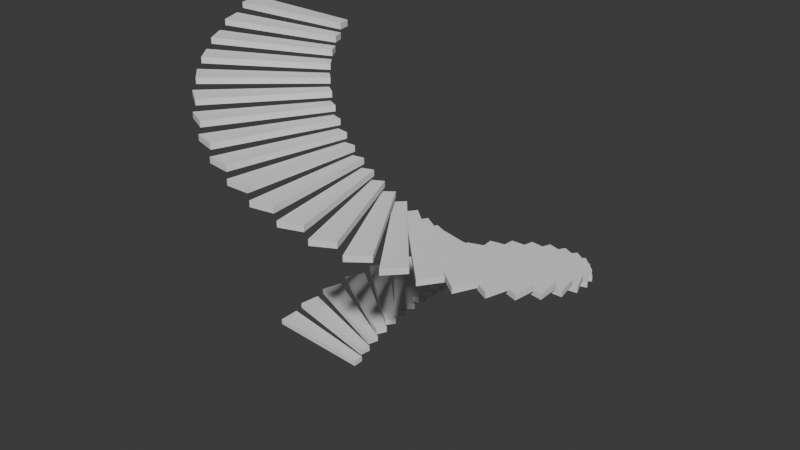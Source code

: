 # Source: spiral-stairs.blend  (saved by Blender 4.0.36; exported with 4.5.12 LTS)
import bpy
from mathutils import Matrix  # noqa: F401  (used for matrix-valued properties, if any)

bpy.ops.wm.read_factory_settings(use_empty=True)
scene = bpy.context.scene
scene.name = 'Scene'

# ---- collections
col_collection = bpy.data.collections.new('Collection'); scene.collection.children.link(col_collection)

# ---- world
world_world = bpy.data.worlds.new('World'); scene.world = world_world
world_world.use_nodes = True; world_world.node_tree.nodes.clear()
_N = world_world.node_tree.nodes; _L = world_world.node_tree.links
n0 = _N.new('ShaderNodeOutputWorld'); n0.name = 'World Output'; n0.location = (300, 300)
n1 = _N.new('ShaderNodeBackground'); n1.name = 'Background'; n1.location = (10, 300)
n1.inputs[0].default_value = (0.05088, 0.05088, 0.05088, 1.0)
_L.new(n1.outputs[0], n0.inputs[0])
n0.is_active_output = True
world_world.color = (0.05088, 0.05088, 0.05088)
world_world.use_sun_shadow = False
world_world.sun_shadow_jitter_overblur = 0.0

# ---- meshes
me_circle = bpy.data.meshes.new('Circle')
me_circle.from_pydata([(-3.102, 0.0, 0.0), (-3.024, -0.3902, 0.0), (-3.102, 0.0, 0.1), (-3.024, -0.3902, 0.1), (-1.066, 0.0, 0.1), (-1.066, 0.0, 0.0), (-1.027, -0.1951, 0.1), (-1.027, -0.1951, 0.0)], [], [(3, 6, 4, 2), (6, 3, 1, 7), (0, 1, 3, 2), (0, 2, 4, 5), (4, 6, 7, 5)])
_uv = me_circle.uv_layers.new(name='UVMap')
_uv.uv.foreach_set('vector', [0.0, 0.0, 0.0, 0.0, 0.0, 0.0, 0.0, 0.0, 0.0, 0.0, 0.0, 0.0, 0.0, 0.0, 0.0, 0.0, 0.0, 0.0, 0.0, 0.0, 0.0, 0.0, 0.0, 0.0, 0.0, 0.0, 0.0, 0.0, 0.0, 0.0, 0.0, 0.0, 0.0, 0.0, 0.0, 0.0, 0.0, 0.0, 0.0, 0.0])
me_circle.update()
me_circle_002 = bpy.data.meshes.new('Circle.002')
me_circle_002.from_pydata([(-3.064, 0.4853, 0.16), (-3.048, 0.08768, 0.16), (-3.064, 0.4853, 0.26), (-1.053, 0.1667, 0.16), (-1.053, 0.1667, 0.26), (-1.045, -0.03208, 0.16), (-1.045, -0.03208, 0.26), (-3.048, 0.08768, 0.26)], [], [(0, 1, 7, 2), (0, 2, 4, 3), (4, 6, 5, 3), (6, 7, 1, 5), (7, 6, 4, 2)])
_uv = me_circle_002.uv_layers.new(name='UVMap')
_uv.uv.foreach_set('vector', [0.0, 0.0, 0.0, 0.0, 0.0, 0.0, 0.0, 0.0, 0.0, 0.0, 0.0, 0.0, 0.0, 0.0, 0.0, 0.0, 0.0, 0.0, 0.0, 0.0, 0.0, 0.0, 0.0, 0.0, 0.0, 0.0, 0.0, 0.0, 0.0, 0.0, 0.0, 0.0, 0.0, 0.0, 0.0, 0.0, 0.0, 0.0, 0.0, 0.0])
me_circle_002.update()
me_circle_003 = bpy.data.meshes.new('Circle.003')
me_circle_003.from_pydata([(-2.95, 0.9587, 0.32), (-2.997, 0.5634, 0.32), (-2.95, 0.9587, 0.42), (-1.014, 0.3294, 0.32), (-1.014, 0.3294, 0.42), (-1.037, 0.1317, 0.32), (-1.037, 0.1317, 0.42), (-2.997, 0.5634, 0.42)], [], [(0, 1, 7, 2), (0, 2, 4, 3), (4, 6, 5, 3), (6, 7, 1, 5), (7, 6, 4, 2)])
_uv = me_circle_003.uv_layers.new(name='UVMap')
_uv.uv.foreach_set('vector', [0.0, 0.0, 0.0, 0.0, 0.0, 0.0, 0.0, 0.0, 0.0, 0.0, 0.0, 0.0, 0.0, 0.0, 0.0, 0.0, 0.0, 0.0, 0.0, 0.0, 0.0, 0.0, 0.0, 0.0, 0.0, 0.0, 0.0, 0.0, 0.0, 0.0, 0.0, 0.0, 0.0, 0.0, 0.0, 0.0, 0.0, 0.0, 0.0, 0.0])
me_circle_003.update()
me_circle_004 = bpy.data.meshes.new('Circle.004')
me_circle_004.from_pydata([(-2.764, 1.408, 0.48), (-2.872, 1.025, 0.48), (-2.764, 1.408, 0.58), (-0.9496, 0.4839, 0.48), (-0.9496, 0.4839, 0.58), (-1.003, 0.2923, 0.48), (-1.003, 0.2923, 0.58), (-2.872, 1.025, 0.58)], [], [(0, 1, 7, 2), (0, 2, 4, 3), (4, 6, 5, 3), (6, 7, 1, 5), (7, 6, 4, 2)])
_uv = me_circle_004.uv_layers.new(name='UVMap')
_uv.uv.foreach_set('vector', [0.0, 0.0, 0.0, 0.0, 0.0, 0.0, 0.0, 0.0, 0.0, 0.0, 0.0, 0.0, 0.0, 0.0, 0.0, 0.0, 0.0, 0.0, 0.0, 0.0, 0.0, 0.0, 0.0, 0.0, 0.0, 0.0, 0.0, 0.0, 0.0, 0.0, 0.0, 0.0, 0.0, 0.0, 0.0, 0.0, 0.0, 0.0, 0.0, 0.0])
me_circle_004.update()
me_circle_005 = bpy.data.meshes.new('Circle.005')
me_circle_005.from_pydata([(-2.51, 1.823, 0.64), (-2.676, 1.462, 0.64), (-2.51, 1.823, 0.74), (-0.8623, 0.6265, 0.64), (-0.8623, 0.6265, 0.74), (-0.9453, 0.4456, 0.64), (-0.9453, 0.4456, 0.74), (-2.676, 1.462, 0.74)], [], [(0, 1, 7, 2), (0, 2, 4, 3), (4, 6, 5, 3), (6, 7, 1, 5), (7, 6, 4, 2)])
_uv = me_circle_005.uv_layers.new(name='UVMap')
_uv.uv.foreach_set('vector', [0.0, 0.0, 0.0, 0.0, 0.0, 0.0, 0.0, 0.0, 0.0, 0.0, 0.0, 0.0, 0.0, 0.0, 0.0, 0.0, 0.0, 0.0, 0.0, 0.0, 0.0, 0.0, 0.0, 0.0, 0.0, 0.0, 0.0, 0.0, 0.0, 0.0, 0.0, 0.0, 0.0, 0.0, 0.0, 0.0, 0.0, 0.0, 0.0, 0.0])
me_circle_005.update()
me_circle_006 = bpy.data.meshes.new('Circle.006')
me_circle_006.from_pydata([(-2.194, 2.194, 0.8), (-2.414, 1.862, 0.8), (-2.194, 2.194, 0.9), (-0.7536, 0.7536, 0.8), (-0.7536, 0.7536, 0.9), (-0.8639, 0.588, 0.8), (-0.8639, 0.588, 0.9), (-2.414, 1.862, 0.9)], [], [(0, 1, 7, 2), (0, 2, 4, 3), (4, 6, 5, 3), (6, 7, 1, 5), (7, 6, 4, 2)])
_uv = me_circle_006.uv_layers.new(name='UVMap')
_uv.uv.foreach_set('vector', [0.0, 0.0, 0.0, 0.0, 0.0, 0.0, 0.0, 0.0, 0.0, 0.0, 0.0, 0.0, 0.0, 0.0, 0.0, 0.0, 0.0, 0.0, 0.0, 0.0, 0.0, 0.0, 0.0, 0.0, 0.0, 0.0, 0.0, 0.0, 0.0, 0.0, 0.0, 0.0, 0.0, 0.0, 0.0, 0.0, 0.0, 0.0, 0.0, 0.0])
me_circle_006.update()
me_circle_007 = bpy.data.meshes.new('Circle.007')
me_circle_007.from_pydata([(-1.823, 2.51, 0.96), (-2.093, 2.217, 0.96), (-1.823, 2.51, 1.06), (-0.6265, 0.8623, 0.96), (-0.6265, 0.8623, 1.06), (-0.7613, 0.7159, 0.96), (-0.7613, 0.7159, 1.06), (-2.093, 2.217, 1.06)], [], [(0, 1, 7, 2), (0, 2, 4, 3), (4, 6, 5, 3), (6, 7, 1, 5), (7, 6, 4, 2)])
_uv = me_circle_007.uv_layers.new(name='UVMap')
_uv.uv.foreach_set('vector', [0.0, 0.0, 0.0, 0.0, 0.0, 0.0, 0.0, 0.0, 0.0, 0.0, 0.0, 0.0, 0.0, 0.0, 0.0, 0.0, 0.0, 0.0, 0.0, 0.0, 0.0, 0.0, 0.0, 0.0, 0.0, 0.0, 0.0, 0.0, 0.0, 0.0, 0.0, 0.0, 0.0, 0.0, 0.0, 0.0, 0.0, 0.0, 0.0, 0.0])
me_circle_007.update()
me_circle_008 = bpy.data.meshes.new('Circle.008')
me_circle_008.from_pydata([(-1.408, 2.764, 1.12), (-1.721, 2.517, 1.12), (-1.408, 2.764, 1.22), (-0.4839, 0.9496, 1.12), (-0.4839, 0.9496, 1.22), (-0.6399, 0.8262, 1.12), (-0.6399, 0.8262, 1.22), (-1.721, 2.517, 1.22)], [], [(0, 1, 7, 2), (0, 2, 4, 3), (4, 6, 5, 3), (6, 7, 1, 5), (7, 6, 4, 2)])
_uv = me_circle_008.uv_layers.new(name='UVMap')
_uv.uv.foreach_set('vector', [0.0, 0.0, 0.0, 0.0, 0.0, 0.0, 0.0, 0.0, 0.0, 0.0, 0.0, 0.0, 0.0, 0.0, 0.0, 0.0, 0.0, 0.0, 0.0, 0.0, 0.0, 0.0, 0.0, 0.0, 0.0, 0.0, 0.0, 0.0, 0.0, 0.0, 0.0, 0.0, 0.0, 0.0, 0.0, 0.0, 0.0, 0.0, 0.0, 0.0])
me_circle_008.update()
me_circle_009 = bpy.data.meshes.new('Circle.009')
me_circle_009.from_pydata([(-0.9587, 2.95, 1.28), (-1.306, 2.755, 1.28), (-0.9587, 2.95, 1.38), (-0.3294, 1.014, 1.28), (-0.3294, 1.014, 1.38), (-0.5028, 0.9161, 1.28), (-0.5028, 0.9161, 1.38), (-1.306, 2.755, 1.38)], [], [(0, 1, 7, 2), (0, 2, 4, 3), (4, 6, 5, 3), (6, 7, 1, 5), (7, 6, 4, 2)])
_uv = me_circle_009.uv_layers.new(name='UVMap')
_uv.uv.foreach_set('vector', [0.0, 0.0, 0.0, 0.0, 0.0, 0.0, 0.0, 0.0, 0.0, 0.0, 0.0, 0.0, 0.0, 0.0, 0.0, 0.0, 0.0, 0.0, 0.0, 0.0, 0.0, 0.0, 0.0, 0.0, 0.0, 0.0, 0.0, 0.0, 0.0, 0.0, 0.0, 0.0, 0.0, 0.0, 0.0, 0.0, 0.0, 0.0, 0.0, 0.0])
me_circle_009.update()
me_circle_010 = bpy.data.meshes.new('Circle.010')
me_circle_010.from_pydata([(-0.4853, 3.064, 1.44), (-0.8584, 2.926, 1.44), (-0.4853, 3.064, 1.54), (-0.1667, 1.053, 1.44), (-0.1667, 1.053, 1.54), (-0.3533, 0.9835, 1.44), (-0.3533, 0.9835, 1.54), (-0.8584, 2.926, 1.54)], [], [(0, 1, 7, 2), (0, 2, 4, 3), (4, 6, 5, 3), (6, 7, 1, 5), (7, 6, 4, 2)])
_uv = me_circle_010.uv_layers.new(name='UVMap')
_uv.uv.foreach_set('vector', [0.0, 0.0, 0.0, 0.0, 0.0, 0.0, 0.0, 0.0, 0.0, 0.0, 0.0, 0.0, 0.0, 0.0, 0.0, 0.0, 0.0, 0.0, 0.0, 0.0, 0.0, 0.0, 0.0, 0.0, 0.0, 0.0, 0.0, 0.0, 0.0, 0.0, 0.0, 0.0, 0.0, 0.0, 0.0, 0.0, 0.0, 0.0, 0.0, 0.0])
me_circle_010.update()
me_circle_011 = bpy.data.meshes.new('Circle.011')
me_circle_011.from_pydata([(3.236e-07, 3.102, 1.6), (-0.3902, 3.024, 1.6), (3.236e-07, 3.102, 1.7), (1.112e-07, 1.066, 1.6), (1.112e-07, 1.066, 1.7), (-0.1951, 1.027, 1.6), (-0.1951, 1.027, 1.7), (-0.3902, 3.024, 1.7)], [], [(0, 1, 7, 2), (0, 2, 4, 3), (4, 6, 5, 3), (6, 7, 1, 5), (7, 6, 4, 2)])
_uv = me_circle_011.uv_layers.new(name='UVMap')
_uv.uv.foreach_set('vector', [0.0, 0.0, 0.0, 0.0, 0.0, 0.0, 0.0, 0.0, 0.0, 0.0, 0.0, 0.0, 0.0, 0.0, 0.0, 0.0, 0.0, 0.0, 0.0, 0.0, 0.0, 0.0, 0.0, 0.0, 0.0, 0.0, 0.0, 0.0, 0.0, 0.0, 0.0, 0.0, 0.0, 0.0, 0.0, 0.0, 0.0, 0.0, 0.0, 0.0])
me_circle_011.update()
me_circle_012 = bpy.data.meshes.new('Circle.012')
me_circle_012.from_pydata([(0.4853, 3.064, 1.76), (0.08768, 3.048, 1.76), (0.4853, 3.064, 1.86), (0.1667, 1.053, 1.76), (0.1667, 1.053, 1.86), (-0.03208, 1.045, 1.76), (-0.03208, 1.045, 1.86), (0.08768, 3.048, 1.86)], [], [(0, 1, 7, 2), (0, 2, 4, 3), (4, 6, 5, 3), (6, 7, 1, 5), (7, 6, 4, 2)])
_uv = me_circle_012.uv_layers.new(name='UVMap')
_uv.uv.foreach_set('vector', [0.0, 0.0, 0.0, 0.0, 0.0, 0.0, 0.0, 0.0, 0.0, 0.0, 0.0, 0.0, 0.0, 0.0, 0.0, 0.0, 0.0, 0.0, 0.0, 0.0, 0.0, 0.0, 0.0, 0.0, 0.0, 0.0, 0.0, 0.0, 0.0, 0.0, 0.0, 0.0, 0.0, 0.0, 0.0, 0.0, 0.0, 0.0, 0.0, 0.0])
me_circle_012.update()
me_circle_013 = bpy.data.meshes.new('Circle.013')
me_circle_013.from_pydata([(0.9587, 2.95, 1.92), (0.5634, 2.997, 1.92), (0.9587, 2.95, 2.02), (0.3294, 1.014, 1.92), (0.3294, 1.014, 2.02), (0.1317, 1.037, 1.92), (0.1317, 1.037, 2.02), (0.5634, 2.997, 2.02)], [], [(0, 1, 7, 2), (0, 2, 4, 3), (4, 6, 5, 3), (6, 7, 1, 5), (7, 6, 4, 2)])
_uv = me_circle_013.uv_layers.new(name='UVMap')
_uv.uv.foreach_set('vector', [0.0, 0.0, 0.0, 0.0, 0.0, 0.0, 0.0, 0.0, 0.0, 0.0, 0.0, 0.0, 0.0, 0.0, 0.0, 0.0, 0.0, 0.0, 0.0, 0.0, 0.0, 0.0, 0.0, 0.0, 0.0, 0.0, 0.0, 0.0, 0.0, 0.0, 0.0, 0.0, 0.0, 0.0, 0.0, 0.0, 0.0, 0.0, 0.0, 0.0])
me_circle_013.update()
me_circle_014 = bpy.data.meshes.new('Circle.014')
me_circle_014.from_pydata([(1.408, 2.764, 2.08), (1.025, 2.872, 2.08), (1.408, 2.764, 2.18), (0.4839, 0.9496, 2.08), (0.4839, 0.9496, 2.18), (0.2923, 1.003, 2.08), (0.2923, 1.003, 2.18), (1.025, 2.872, 2.18)], [], [(0, 1, 7, 2), (0, 2, 4, 3), (4, 6, 5, 3), (6, 7, 1, 5), (7, 6, 4, 2)])
_uv = me_circle_014.uv_layers.new(name='UVMap')
_uv.uv.foreach_set('vector', [0.0, 0.0, 0.0, 0.0, 0.0, 0.0, 0.0, 0.0, 0.0, 0.0, 0.0, 0.0, 0.0, 0.0, 0.0, 0.0, 0.0, 0.0, 0.0, 0.0, 0.0, 0.0, 0.0, 0.0, 0.0, 0.0, 0.0, 0.0, 0.0, 0.0, 0.0, 0.0, 0.0, 0.0, 0.0, 0.0, 0.0, 0.0, 0.0, 0.0])
me_circle_014.update()
me_circle_015 = bpy.data.meshes.new('Circle.015')
me_circle_015.from_pydata([(1.823, 2.51, 2.24), (1.462, 2.676, 2.24), (1.823, 2.51, 2.34), (0.6265, 0.8623, 2.24), (0.6265, 0.8623, 2.34), (0.4456, 0.9453, 2.24), (0.4456, 0.9453, 2.34), (1.462, 2.676, 2.34)], [], [(0, 1, 7, 2), (0, 2, 4, 3), (4, 6, 5, 3), (6, 7, 1, 5), (7, 6, 4, 2)])
_uv = me_circle_015.uv_layers.new(name='UVMap')
_uv.uv.foreach_set('vector', [0.0, 0.0, 0.0, 0.0, 0.0, 0.0, 0.0, 0.0, 0.0, 0.0, 0.0, 0.0, 0.0, 0.0, 0.0, 0.0, 0.0, 0.0, 0.0, 0.0, 0.0, 0.0, 0.0, 0.0, 0.0, 0.0, 0.0, 0.0, 0.0, 0.0, 0.0, 0.0, 0.0, 0.0, 0.0, 0.0, 0.0, 0.0, 0.0, 0.0])
me_circle_015.update()
me_circle_016 = bpy.data.meshes.new('Circle.016')
me_circle_016.from_pydata([(2.194, 2.194, 2.4), (1.862, 2.414, 2.4), (2.194, 2.194, 2.5), (0.7536, 0.7536, 2.4), (0.7536, 0.7536, 2.5), (0.588, 0.8639, 2.4), (0.588, 0.8639, 2.5), (1.862, 2.414, 2.5)], [], [(0, 1, 7, 2), (0, 2, 4, 3), (4, 6, 5, 3), (6, 7, 1, 5), (7, 6, 4, 2)])
_uv = me_circle_016.uv_layers.new(name='UVMap')
_uv.uv.foreach_set('vector', [0.0, 0.0, 0.0, 0.0, 0.0, 0.0, 0.0, 0.0, 0.0, 0.0, 0.0, 0.0, 0.0, 0.0, 0.0, 0.0, 0.0, 0.0, 0.0, 0.0, 0.0, 0.0, 0.0, 0.0, 0.0, 0.0, 0.0, 0.0, 0.0, 0.0, 0.0, 0.0, 0.0, 0.0, 0.0, 0.0, 0.0, 0.0, 0.0, 0.0])
me_circle_016.update()
me_circle_017 = bpy.data.meshes.new('Circle.017')
me_circle_017.from_pydata([(2.51, 1.823, 2.56), (2.217, 2.093, 2.56), (2.51, 1.823, 2.66), (0.8623, 0.6265, 2.56), (0.8623, 0.6265, 2.66), (0.7159, 0.7613, 2.56), (0.7159, 0.7613, 2.66), (2.217, 2.093, 2.66)], [], [(0, 1, 7, 2), (0, 2, 4, 3), (4, 6, 5, 3), (6, 7, 1, 5), (7, 6, 4, 2)])
_uv = me_circle_017.uv_layers.new(name='UVMap')
_uv.uv.foreach_set('vector', [0.0, 0.0, 0.0, 0.0, 0.0, 0.0, 0.0, 0.0, 0.0, 0.0, 0.0, 0.0, 0.0, 0.0, 0.0, 0.0, 0.0, 0.0, 0.0, 0.0, 0.0, 0.0, 0.0, 0.0, 0.0, 0.0, 0.0, 0.0, 0.0, 0.0, 0.0, 0.0, 0.0, 0.0, 0.0, 0.0, 0.0, 0.0, 0.0, 0.0])
me_circle_017.update()
me_circle_018 = bpy.data.meshes.new('Circle.018')
me_circle_018.from_pydata([(2.764, 1.408, 2.72), (2.517, 1.721, 2.72), (2.764, 1.408, 2.82), (0.9496, 0.4839, 2.72), (0.9496, 0.4839, 2.82), (0.8262, 0.6399, 2.72), (0.8262, 0.6399, 2.82), (2.517, 1.721, 2.82)], [], [(0, 1, 7, 2), (0, 2, 4, 3), (4, 6, 5, 3), (6, 7, 1, 5), (7, 6, 4, 2)])
_uv = me_circle_018.uv_layers.new(name='UVMap')
_uv.uv.foreach_set('vector', [0.0, 0.0, 0.0, 0.0, 0.0, 0.0, 0.0, 0.0, 0.0, 0.0, 0.0, 0.0, 0.0, 0.0, 0.0, 0.0, 0.0, 0.0, 0.0, 0.0, 0.0, 0.0, 0.0, 0.0, 0.0, 0.0, 0.0, 0.0, 0.0, 0.0, 0.0, 0.0, 0.0, 0.0, 0.0, 0.0, 0.0, 0.0, 0.0, 0.0])
me_circle_018.update()
me_circle_019 = bpy.data.meshes.new('Circle.019')
me_circle_019.from_pydata([(2.95, 0.9587, 2.88), (2.755, 1.306, 2.88), (2.95, 0.9587, 2.98), (1.014, 0.3294, 2.88), (1.014, 0.3294, 2.98), (0.9161, 0.5028, 2.88), (0.9161, 0.5028, 2.98), (2.755, 1.306, 2.98)], [], [(0, 1, 7, 2), (0, 2, 4, 3), (4, 6, 5, 3), (6, 7, 1, 5), (7, 6, 4, 2)])
_uv = me_circle_019.uv_layers.new(name='UVMap')
_uv.uv.foreach_set('vector', [0.0, 0.0, 0.0, 0.0, 0.0, 0.0, 0.0, 0.0, 0.0, 0.0, 0.0, 0.0, 0.0, 0.0, 0.0, 0.0, 0.0, 0.0, 0.0, 0.0, 0.0, 0.0, 0.0, 0.0, 0.0, 0.0, 0.0, 0.0, 0.0, 0.0, 0.0, 0.0, 0.0, 0.0, 0.0, 0.0, 0.0, 0.0, 0.0, 0.0])
me_circle_019.update()
me_circle_020 = bpy.data.meshes.new('Circle.020')
me_circle_020.from_pydata([(3.064, 0.4853, 3.04), (2.926, 0.8584, 3.04), (3.064, 0.4853, 3.14), (1.053, 0.1667, 3.04), (1.053, 0.1667, 3.14), (0.9835, 0.3533, 3.04), (0.9835, 0.3533, 3.14), (2.926, 0.8584, 3.14)], [], [(0, 1, 7, 2), (0, 2, 4, 3), (4, 6, 5, 3), (6, 7, 1, 5), (7, 6, 4, 2)])
_uv = me_circle_020.uv_layers.new(name='UVMap')
_uv.uv.foreach_set('vector', [0.0, 0.0, 0.0, 0.0, 0.0, 0.0, 0.0, 0.0, 0.0, 0.0, 0.0, 0.0, 0.0, 0.0, 0.0, 0.0, 0.0, 0.0, 0.0, 0.0, 0.0, 0.0, 0.0, 0.0, 0.0, 0.0, 0.0, 0.0, 0.0, 0.0, 0.0, 0.0, 0.0, 0.0, 0.0, 0.0, 0.0, 0.0, 0.0, 0.0])
me_circle_020.update()
me_circle_021 = bpy.data.meshes.new('Circle.021')
me_circle_021.from_pydata([(3.102, -5.085e-07, 3.2), (3.024, 0.3902, 3.2), (3.102, -5.085e-07, 3.3), (1.066, -1.747e-07, 3.2), (1.066, -1.747e-07, 3.3), (1.027, 0.1951, 3.2), (1.027, 0.1951, 3.3), (3.024, 0.3902, 3.3)], [], [(0, 1, 7, 2), (0, 2, 4, 3), (4, 6, 5, 3), (6, 7, 1, 5), (7, 6, 4, 2)])
_uv = me_circle_021.uv_layers.new(name='UVMap')
_uv.uv.foreach_set('vector', [0.0, 0.0, 0.0, 0.0, 0.0, 0.0, 0.0, 0.0, 0.0, 0.0, 0.0, 0.0, 0.0, 0.0, 0.0, 0.0, 0.0, 0.0, 0.0, 0.0, 0.0, 0.0, 0.0, 0.0, 0.0, 0.0, 0.0, 0.0, 0.0, 0.0, 0.0, 0.0, 0.0, 0.0, 0.0, 0.0, 0.0, 0.0, 0.0, 0.0])
me_circle_021.update()
me_circle_022 = bpy.data.meshes.new('Circle.022')
me_circle_022.from_pydata([(3.064, -0.4853, 3.36), (3.048, -0.08768, 3.36), (3.064, -0.4853, 3.46), (1.053, -0.1667, 3.36), (1.053, -0.1667, 3.46), (1.045, 0.03208, 3.36), (1.045, 0.03208, 3.46), (3.048, -0.08768, 3.46)], [], [(0, 1, 7, 2), (0, 2, 4, 3), (4, 6, 5, 3), (6, 7, 1, 5), (7, 6, 4, 2)])
_uv = me_circle_022.uv_layers.new(name='UVMap')
_uv.uv.foreach_set('vector', [0.0, 0.0, 0.0, 0.0, 0.0, 0.0, 0.0, 0.0, 0.0, 0.0, 0.0, 0.0, 0.0, 0.0, 0.0, 0.0, 0.0, 0.0, 0.0, 0.0, 0.0, 0.0, 0.0, 0.0, 0.0, 0.0, 0.0, 0.0, 0.0, 0.0, 0.0, 0.0, 0.0, 0.0, 0.0, 0.0, 0.0, 0.0, 0.0, 0.0])
me_circle_022.update()
me_circle_023 = bpy.data.meshes.new('Circle.023')
me_circle_023.from_pydata([(2.95, -0.9587, 3.52), (2.997, -0.5634, 3.52), (2.95, -0.9587, 3.62), (1.014, -0.3294, 3.52), (1.014, -0.3294, 3.62), (1.037, -0.1317, 3.52), (1.037, -0.1317, 3.62), (2.997, -0.5634, 3.62)], [], [(0, 1, 7, 2), (0, 2, 4, 3), (4, 6, 5, 3), (6, 7, 1, 5), (7, 6, 4, 2)])
_uv = me_circle_023.uv_layers.new(name='UVMap')
_uv.uv.foreach_set('vector', [0.0, 0.0, 0.0, 0.0, 0.0, 0.0, 0.0, 0.0, 0.0, 0.0, 0.0, 0.0, 0.0, 0.0, 0.0, 0.0, 0.0, 0.0, 0.0, 0.0, 0.0, 0.0, 0.0, 0.0, 0.0, 0.0, 0.0, 0.0, 0.0, 0.0, 0.0, 0.0, 0.0, 0.0, 0.0, 0.0, 0.0, 0.0, 0.0, 0.0])
me_circle_023.update()
me_circle_024 = bpy.data.meshes.new('Circle.024')
me_circle_024.from_pydata([(2.764, -1.408, 3.68), (2.872, -1.025, 3.68), (2.764, -1.408, 3.78), (0.9496, -0.4839, 3.68), (0.9496, -0.4839, 3.78), (1.003, -0.2923, 3.68), (1.003, -0.2923, 3.78), (2.872, -1.025, 3.78)], [], [(0, 1, 7, 2), (0, 2, 4, 3), (4, 6, 5, 3), (6, 7, 1, 5), (7, 6, 4, 2)])
_uv = me_circle_024.uv_layers.new(name='UVMap')
_uv.uv.foreach_set('vector', [0.0, 0.0, 0.0, 0.0, 0.0, 0.0, 0.0, 0.0, 0.0, 0.0, 0.0, 0.0, 0.0, 0.0, 0.0, 0.0, 0.0, 0.0, 0.0, 0.0, 0.0, 0.0, 0.0, 0.0, 0.0, 0.0, 0.0, 0.0, 0.0, 0.0, 0.0, 0.0, 0.0, 0.0, 0.0, 0.0, 0.0, 0.0, 0.0, 0.0])
me_circle_024.update()
me_circle_025 = bpy.data.meshes.new('Circle.025')
me_circle_025.from_pydata([(2.51, -1.823, 3.84), (2.676, -1.462, 3.84), (2.51, -1.823, 3.94), (0.8623, -0.6265, 3.84), (0.8623, -0.6265, 3.94), (0.9453, -0.4456, 3.84), (0.9453, -0.4456, 3.94), (2.676, -1.462, 3.94)], [], [(0, 1, 7, 2), (0, 2, 4, 3), (4, 6, 5, 3), (6, 7, 1, 5), (7, 6, 4, 2)])
_uv = me_circle_025.uv_layers.new(name='UVMap')
_uv.uv.foreach_set('vector', [0.0, 0.0, 0.0, 0.0, 0.0, 0.0, 0.0, 0.0, 0.0, 0.0, 0.0, 0.0, 0.0, 0.0, 0.0, 0.0, 0.0, 0.0, 0.0, 0.0, 0.0, 0.0, 0.0, 0.0, 0.0, 0.0, 0.0, 0.0, 0.0, 0.0, 0.0, 0.0, 0.0, 0.0, 0.0, 0.0, 0.0, 0.0, 0.0, 0.0])
me_circle_025.update()
me_circle_026 = bpy.data.meshes.new('Circle.026')
me_circle_026.from_pydata([(2.194, -2.194, 4.0), (2.414, -1.862, 4.0), (2.194, -2.194, 4.1), (0.7536, -0.7536, 4.0), (0.7536, -0.7536, 4.1), (0.8639, -0.588, 4.0), (0.8639, -0.588, 4.1), (2.414, -1.862, 4.1)], [], [(0, 1, 7, 2), (0, 2, 4, 3), (4, 6, 5, 3), (6, 7, 1, 5), (7, 6, 4, 2)])
_uv = me_circle_026.uv_layers.new(name='UVMap')
_uv.uv.foreach_set('vector', [0.0, 0.0, 0.0, 0.0, 0.0, 0.0, 0.0, 0.0, 0.0, 0.0, 0.0, 0.0, 0.0, 0.0, 0.0, 0.0, 0.0, 0.0, 0.0, 0.0, 0.0, 0.0, 0.0, 0.0, 0.0, 0.0, 0.0, 0.0, 0.0, 0.0, 0.0, 0.0, 0.0, 0.0, 0.0, 0.0, 0.0, 0.0, 0.0, 0.0])
me_circle_026.update()
me_circle_027 = bpy.data.meshes.new('Circle.027')
me_circle_027.from_pydata([(1.823, -2.51, 4.16), (2.093, -2.217, 4.16), (1.823, -2.51, 4.26), (0.6265, -0.8623, 4.16), (0.6265, -0.8623, 4.26), (0.7613, -0.7159, 4.16), (0.7613, -0.7159, 4.26), (2.093, -2.217, 4.26)], [], [(0, 1, 7, 2), (0, 2, 4, 3), (4, 6, 5, 3), (6, 7, 1, 5), (7, 6, 4, 2)])
_uv = me_circle_027.uv_layers.new(name='UVMap')
_uv.uv.foreach_set('vector', [0.0, 0.0, 0.0, 0.0, 0.0, 0.0, 0.0, 0.0, 0.0, 0.0, 0.0, 0.0, 0.0, 0.0, 0.0, 0.0, 0.0, 0.0, 0.0, 0.0, 0.0, 0.0, 0.0, 0.0, 0.0, 0.0, 0.0, 0.0, 0.0, 0.0, 0.0, 0.0, 0.0, 0.0, 0.0, 0.0, 0.0, 0.0, 0.0, 0.0])
me_circle_027.update()
me_circle_028 = bpy.data.meshes.new('Circle.028')
me_circle_028.from_pydata([(1.408, -2.764, 4.32), (1.721, -2.517, 4.32), (1.408, -2.764, 4.42), (0.4839, -0.9496, 4.32), (0.4839, -0.9496, 4.42), (0.6399, -0.8262, 4.32), (0.6399, -0.8262, 4.42), (1.721, -2.517, 4.42)], [], [(0, 1, 7, 2), (0, 2, 4, 3), (4, 6, 5, 3), (6, 7, 1, 5), (7, 6, 4, 2)])
_uv = me_circle_028.uv_layers.new(name='UVMap')
_uv.uv.foreach_set('vector', [0.0, 0.0, 0.0, 0.0, 0.0, 0.0, 0.0, 0.0, 0.0, 0.0, 0.0, 0.0, 0.0, 0.0, 0.0, 0.0, 0.0, 0.0, 0.0, 0.0, 0.0, 0.0, 0.0, 0.0, 0.0, 0.0, 0.0, 0.0, 0.0, 0.0, 0.0, 0.0, 0.0, 0.0, 0.0, 0.0, 0.0, 0.0, 0.0, 0.0])
me_circle_028.update()
me_circle_029 = bpy.data.meshes.new('Circle.029')
me_circle_029.from_pydata([(0.9587, -2.95, 4.48), (1.306, -2.755, 4.48), (0.9587, -2.95, 4.58), (0.3294, -1.014, 4.48), (0.3294, -1.014, 4.58), (0.5028, -0.9161, 4.48), (0.5028, -0.9161, 4.58), (1.306, -2.755, 4.58)], [], [(0, 1, 7, 2), (0, 2, 4, 3), (4, 6, 5, 3), (6, 7, 1, 5), (7, 6, 4, 2)])
_uv = me_circle_029.uv_layers.new(name='UVMap')
_uv.uv.foreach_set('vector', [0.0, 0.0, 0.0, 0.0, 0.0, 0.0, 0.0, 0.0, 0.0, 0.0, 0.0, 0.0, 0.0, 0.0, 0.0, 0.0, 0.0, 0.0, 0.0, 0.0, 0.0, 0.0, 0.0, 0.0, 0.0, 0.0, 0.0, 0.0, 0.0, 0.0, 0.0, 0.0, 0.0, 0.0, 0.0, 0.0, 0.0, 0.0, 0.0, 0.0])
me_circle_029.update()
me_circle_030 = bpy.data.meshes.new('Circle.030')
me_circle_030.from_pydata([(0.4853, -3.064, 4.64), (0.8584, -2.926, 4.64), (0.4853, -3.064, 4.74), (0.1667, -1.053, 4.64), (0.1667, -1.053, 4.74), (0.3533, -0.9835, 4.64), (0.3533, -0.9835, 4.74), (0.8584, -2.926, 4.74)], [], [(0, 1, 7, 2), (0, 2, 4, 3), (4, 6, 5, 3), (6, 7, 1, 5), (7, 6, 4, 2)])
_uv = me_circle_030.uv_layers.new(name='UVMap')
_uv.uv.foreach_set('vector', [0.0, 0.0, 0.0, 0.0, 0.0, 0.0, 0.0, 0.0, 0.0, 0.0, 0.0, 0.0, 0.0, 0.0, 0.0, 0.0, 0.0, 0.0, 0.0, 0.0, 0.0, 0.0, 0.0, 0.0, 0.0, 0.0, 0.0, 0.0, 0.0, 0.0, 0.0, 0.0, 0.0, 0.0, 0.0, 0.0, 0.0, 0.0, 0.0, 0.0])
me_circle_030.update()
me_circle_031 = bpy.data.meshes.new('Circle.031')
me_circle_031.from_pydata([(-6.934e-07, -3.102, 4.8), (0.3902, -3.024, 4.8), (-6.934e-07, -3.102, 4.9), (-2.382e-07, -1.066, 4.8), (-2.382e-07, -1.066, 4.9), (0.1951, -1.027, 4.8), (0.1951, -1.027, 4.9), (0.3902, -3.024, 4.9)], [], [(0, 1, 7, 2), (0, 2, 4, 3), (4, 6, 5, 3), (6, 7, 1, 5), (7, 6, 4, 2)])
_uv = me_circle_031.uv_layers.new(name='UVMap')
_uv.uv.foreach_set('vector', [0.0, 0.0, 0.0, 0.0, 0.0, 0.0, 0.0, 0.0, 0.0, 0.0, 0.0, 0.0, 0.0, 0.0, 0.0, 0.0, 0.0, 0.0, 0.0, 0.0, 0.0, 0.0, 0.0, 0.0, 0.0, 0.0, 0.0, 0.0, 0.0, 0.0, 0.0, 0.0, 0.0, 0.0, 0.0, 0.0, 0.0, 0.0, 0.0, 0.0])
me_circle_031.update()
me_circle_032 = bpy.data.meshes.new('Circle.032')
me_circle_032.from_pydata([(-0.4853, -3.064, 4.96), (-0.08768, -3.048, 4.96), (-0.4853, -3.064, 5.06), (-0.1667, -1.053, 4.96), (-0.1667, -1.053, 5.06), (0.03208, -1.045, 4.96), (0.03208, -1.045, 5.06), (-0.08768, -3.048, 5.06)], [], [(0, 1, 7, 2), (0, 2, 4, 3), (4, 6, 5, 3), (6, 7, 1, 5), (7, 6, 4, 2)])
_uv = me_circle_032.uv_layers.new(name='UVMap')
_uv.uv.foreach_set('vector', [0.0, 0.0, 0.0, 0.0, 0.0, 0.0, 0.0, 0.0, 0.0, 0.0, 0.0, 0.0, 0.0, 0.0, 0.0, 0.0, 0.0, 0.0, 0.0, 0.0, 0.0, 0.0, 0.0, 0.0, 0.0, 0.0, 0.0, 0.0, 0.0, 0.0, 0.0, 0.0, 0.0, 0.0, 0.0, 0.0, 0.0, 0.0, 0.0, 0.0])
me_circle_032.update()
me_circle_033 = bpy.data.meshes.new('Circle.033')
me_circle_033.from_pydata([(-0.9587, -2.95, 5.12), (-0.5634, -2.997, 5.12), (-0.9587, -2.95, 5.22), (-0.3294, -1.014, 5.12), (-0.3294, -1.014, 5.22), (-0.1317, -1.037, 5.12), (-0.1317, -1.037, 5.22), (-0.5634, -2.997, 5.22)], [], [(0, 1, 7, 2), (0, 2, 4, 3), (4, 6, 5, 3), (6, 7, 1, 5), (7, 6, 4, 2)])
_uv = me_circle_033.uv_layers.new(name='UVMap')
_uv.uv.foreach_set('vector', [0.0, 0.0, 0.0, 0.0, 0.0, 0.0, 0.0, 0.0, 0.0, 0.0, 0.0, 0.0, 0.0, 0.0, 0.0, 0.0, 0.0, 0.0, 0.0, 0.0, 0.0, 0.0, 0.0, 0.0, 0.0, 0.0, 0.0, 0.0, 0.0, 0.0, 0.0, 0.0, 0.0, 0.0, 0.0, 0.0, 0.0, 0.0, 0.0, 0.0])
me_circle_033.update()
me_circle_034 = bpy.data.meshes.new('Circle.034')
me_circle_034.from_pydata([(-1.408, -2.764, 5.28), (-1.025, -2.872, 5.28), (-1.408, -2.764, 5.38), (-0.4839, -0.9496, 5.28), (-0.4839, -0.9496, 5.38), (-0.2923, -1.003, 5.28), (-0.2923, -1.003, 5.38), (-1.025, -2.872, 5.38)], [], [(0, 1, 7, 2), (0, 2, 4, 3), (4, 6, 5, 3), (6, 7, 1, 5), (7, 6, 4, 2)])
_uv = me_circle_034.uv_layers.new(name='UVMap')
_uv.uv.foreach_set('vector', [0.0, 0.0, 0.0, 0.0, 0.0, 0.0, 0.0, 0.0, 0.0, 0.0, 0.0, 0.0, 0.0, 0.0, 0.0, 0.0, 0.0, 0.0, 0.0, 0.0, 0.0, 0.0, 0.0, 0.0, 0.0, 0.0, 0.0, 0.0, 0.0, 0.0, 0.0, 0.0, 0.0, 0.0, 0.0, 0.0, 0.0, 0.0, 0.0, 0.0])
me_circle_034.update()
me_circle_035 = bpy.data.meshes.new('Circle.035')
me_circle_035.from_pydata([(-1.823, -2.51, 5.44), (-1.462, -2.676, 5.44), (-1.823, -2.51, 5.54), (-0.6265, -0.8623, 5.44), (-0.6265, -0.8623, 5.54), (-0.4456, -0.9453, 5.44), (-0.4456, -0.9453, 5.54), (-1.462, -2.676, 5.54)], [], [(0, 1, 7, 2), (0, 2, 4, 3), (4, 6, 5, 3), (6, 7, 1, 5), (7, 6, 4, 2)])
_uv = me_circle_035.uv_layers.new(name='UVMap')
_uv.uv.foreach_set('vector', [0.0, 0.0, 0.0, 0.0, 0.0, 0.0, 0.0, 0.0, 0.0, 0.0, 0.0, 0.0, 0.0, 0.0, 0.0, 0.0, 0.0, 0.0, 0.0, 0.0, 0.0, 0.0, 0.0, 0.0, 0.0, 0.0, 0.0, 0.0, 0.0, 0.0, 0.0, 0.0, 0.0, 0.0, 0.0, 0.0, 0.0, 0.0, 0.0, 0.0])
me_circle_035.update()
me_circle_036 = bpy.data.meshes.new('Circle.036')
me_circle_036.from_pydata([(-2.194, -2.194, 5.6), (-1.862, -2.414, 5.6), (-2.194, -2.194, 5.7), (-0.7536, -0.7536, 5.6), (-0.7536, -0.7536, 5.7), (-0.588, -0.8639, 5.6), (-0.588, -0.8639, 5.7), (-1.862, -2.414, 5.7)], [], [(0, 1, 7, 2), (0, 2, 4, 3), (4, 6, 5, 3), (6, 7, 1, 5), (7, 6, 4, 2)])
_uv = me_circle_036.uv_layers.new(name='UVMap')
_uv.uv.foreach_set('vector', [0.0, 0.0, 0.0, 0.0, 0.0, 0.0, 0.0, 0.0, 0.0, 0.0, 0.0, 0.0, 0.0, 0.0, 0.0, 0.0, 0.0, 0.0, 0.0, 0.0, 0.0, 0.0, 0.0, 0.0, 0.0, 0.0, 0.0, 0.0, 0.0, 0.0, 0.0, 0.0, 0.0, 0.0, 0.0, 0.0, 0.0, 0.0, 0.0, 0.0])
me_circle_036.update()
me_circle_037 = bpy.data.meshes.new('Circle.037')
me_circle_037.from_pydata([(-2.51, -1.823, 5.76), (-2.217, -2.093, 5.76), (-2.51, -1.823, 5.86), (-0.8623, -0.6265, 5.76), (-0.8623, -0.6265, 5.86), (-0.7159, -0.7613, 5.76), (-0.7159, -0.7613, 5.86), (-2.217, -2.093, 5.86)], [], [(0, 1, 7, 2), (0, 2, 4, 3), (4, 6, 5, 3), (6, 7, 1, 5), (7, 6, 4, 2)])
_uv = me_circle_037.uv_layers.new(name='UVMap')
_uv.uv.foreach_set('vector', [0.0, 0.0, 0.0, 0.0, 0.0, 0.0, 0.0, 0.0, 0.0, 0.0, 0.0, 0.0, 0.0, 0.0, 0.0, 0.0, 0.0, 0.0, 0.0, 0.0, 0.0, 0.0, 0.0, 0.0, 0.0, 0.0, 0.0, 0.0, 0.0, 0.0, 0.0, 0.0, 0.0, 0.0, 0.0, 0.0, 0.0, 0.0, 0.0, 0.0])
me_circle_037.update()
me_circle_038 = bpy.data.meshes.new('Circle.038')
me_circle_038.from_pydata([(-2.764, -1.408, 5.92), (-2.517, -1.721, 5.92), (-2.764, -1.408, 6.02), (-0.9496, -0.4839, 5.92), (-0.9496, -0.4839, 6.02), (-0.8262, -0.6399, 5.92), (-0.8262, -0.6399, 6.02), (-2.517, -1.721, 6.02)], [], [(0, 1, 7, 2), (0, 2, 4, 3), (4, 6, 5, 3), (6, 7, 1, 5), (7, 6, 4, 2)])
_uv = me_circle_038.uv_layers.new(name='UVMap')
_uv.uv.foreach_set('vector', [0.0, 0.0, 0.0, 0.0, 0.0, 0.0, 0.0, 0.0, 0.0, 0.0, 0.0, 0.0, 0.0, 0.0, 0.0, 0.0, 0.0, 0.0, 0.0, 0.0, 0.0, 0.0, 0.0, 0.0, 0.0, 0.0, 0.0, 0.0, 0.0, 0.0, 0.0, 0.0, 0.0, 0.0, 0.0, 0.0, 0.0, 0.0, 0.0, 0.0])
me_circle_038.update()
me_circle_039 = bpy.data.meshes.new('Circle.039')
me_circle_039.from_pydata([(-2.95, -0.9587, 6.08), (-2.755, -1.306, 6.08), (-2.95, -0.9587, 6.18), (-1.014, -0.3294, 6.08), (-1.014, -0.3294, 6.18), (-0.9161, -0.5028, 6.08), (-0.9161, -0.5028, 6.18), (-2.755, -1.306, 6.18)], [], [(0, 1, 7, 2), (0, 2, 4, 3), (4, 6, 5, 3), (6, 7, 1, 5), (7, 6, 4, 2)])
_uv = me_circle_039.uv_layers.new(name='UVMap')
_uv.uv.foreach_set('vector', [0.0, 0.0, 0.0, 0.0, 0.0, 0.0, 0.0, 0.0, 0.0, 0.0, 0.0, 0.0, 0.0, 0.0, 0.0, 0.0, 0.0, 0.0, 0.0, 0.0, 0.0, 0.0, 0.0, 0.0, 0.0, 0.0, 0.0, 0.0, 0.0, 0.0, 0.0, 0.0, 0.0, 0.0, 0.0, 0.0, 0.0, 0.0, 0.0, 0.0])
me_circle_039.update()
me_circle_040 = bpy.data.meshes.new('Circle.040')
me_circle_040.from_pydata([(-3.064, -0.4853, 6.24), (-2.926, -0.8584, 6.24), (-3.064, -0.4853, 6.34), (-1.053, -0.1667, 6.24), (-1.053, -0.1667, 6.34), (-0.9835, -0.3533, 6.24), (-0.9835, -0.3533, 6.34), (-2.926, -0.8584, 6.34)], [], [(0, 1, 7, 2), (0, 2, 4, 3), (4, 6, 5, 3), (6, 7, 1, 5), (7, 6, 4, 2)])
_uv = me_circle_040.uv_layers.new(name='UVMap')
_uv.uv.foreach_set('vector', [0.0, 0.0, 0.0, 0.0, 0.0, 0.0, 0.0, 0.0, 0.0, 0.0, 0.0, 0.0, 0.0, 0.0, 0.0, 0.0, 0.0, 0.0, 0.0, 0.0, 0.0, 0.0, 0.0, 0.0, 0.0, 0.0, 0.0, 0.0, 0.0, 0.0, 0.0, 0.0, 0.0, 0.0, 0.0, 0.0, 0.0, 0.0, 0.0, 0.0])
me_circle_040.update()

# ---- objects
ob_circle = bpy.data.objects.new('Circle', me_circle)
ob_empty = bpy.data.objects.new('Empty', None)
ob_circle_001 = bpy.data.objects.new('Circle.001', me_circle_002)
ob_circle_002 = bpy.data.objects.new('Circle.002', me_circle_003)
ob_circle_003 = bpy.data.objects.new('Circle.003', me_circle_004)
ob_circle_004 = bpy.data.objects.new('Circle.004', me_circle_005)
ob_circle_005 = bpy.data.objects.new('Circle.005', me_circle_006)
ob_circle_006 = bpy.data.objects.new('Circle.006', me_circle_007)
ob_circle_007 = bpy.data.objects.new('Circle.007', me_circle_008)
ob_circle_008 = bpy.data.objects.new('Circle.008', me_circle_009)
ob_circle_009 = bpy.data.objects.new('Circle.009', me_circle_010)
ob_circle_010 = bpy.data.objects.new('Circle.010', me_circle_011)
ob_circle_011 = bpy.data.objects.new('Circle.011', me_circle_012)
ob_circle_012 = bpy.data.objects.new('Circle.012', me_circle_013)
ob_circle_013 = bpy.data.objects.new('Circle.013', me_circle_014)
ob_circle_014 = bpy.data.objects.new('Circle.014', me_circle_015)
ob_circle_015 = bpy.data.objects.new('Circle.015', me_circle_016)
ob_circle_016 = bpy.data.objects.new('Circle.016', me_circle_017)
ob_circle_017 = bpy.data.objects.new('Circle.017', me_circle_018)
ob_circle_018 = bpy.data.objects.new('Circle.018', me_circle_019)
ob_circle_019 = bpy.data.objects.new('Circle.019', me_circle_020)
ob_circle_020 = bpy.data.objects.new('Circle.020', me_circle_021)
ob_circle_021 = bpy.data.objects.new('Circle.021', me_circle_022)
ob_circle_022 = bpy.data.objects.new('Circle.022', me_circle_023)
ob_circle_023 = bpy.data.objects.new('Circle.023', me_circle_024)
ob_circle_024 = bpy.data.objects.new('Circle.024', me_circle_025)
ob_circle_025 = bpy.data.objects.new('Circle.025', me_circle_026)
ob_circle_026 = bpy.data.objects.new('Circle.026', me_circle_027)
ob_circle_027 = bpy.data.objects.new('Circle.027', me_circle_028)
ob_circle_028 = bpy.data.objects.new('Circle.028', me_circle_029)
ob_circle_029 = bpy.data.objects.new('Circle.029', me_circle_030)
ob_circle_030 = bpy.data.objects.new('Circle.030', me_circle_031)
ob_circle_031 = bpy.data.objects.new('Circle.031', me_circle_032)
ob_circle_032 = bpy.data.objects.new('Circle.032', me_circle_033)
ob_circle_033 = bpy.data.objects.new('Circle.033', me_circle_034)
ob_circle_034 = bpy.data.objects.new('Circle.034', me_circle_035)
ob_circle_035 = bpy.data.objects.new('Circle.035', me_circle_036)
ob_circle_036 = bpy.data.objects.new('Circle.036', me_circle_037)
ob_circle_037 = bpy.data.objects.new('Circle.037', me_circle_038)
ob_circle_038 = bpy.data.objects.new('Circle.038', me_circle_039)
ob_circle_039 = bpy.data.objects.new('Circle.039', me_circle_040)

# ---- transforms, parenting, visibility, modifiers, constraints
ob_circle.location = (0.0, 0.0, -0.16)
ob_circle.rotation_euler = (0.0, -0.0, -0.1795)
ob_empty.location = (0.0, 0.0, 0.0)
ob_empty.empty_display_size = 1.754
ob_circle_001.location = (0.0, 0.0, -0.16)
ob_circle_001.rotation_euler = (0.0, -0.0, -0.1795)
ob_circle_002.location = (0.0, 0.0, -0.16)
ob_circle_002.rotation_euler = (0.0, -0.0, -0.1795)
ob_circle_003.location = (0.0, 0.0, -0.16)
ob_circle_003.rotation_euler = (0.0, -0.0, -0.1795)
ob_circle_004.location = (0.0, 0.0, -0.16)
ob_circle_004.rotation_euler = (0.0, -0.0, -0.1795)
ob_circle_005.location = (0.0, 0.0, -0.16)
ob_circle_005.rotation_euler = (0.0, -0.0, -0.1795)
ob_circle_006.location = (0.0, 0.0, -0.16)
ob_circle_006.rotation_euler = (0.0, -0.0, -0.1795)
ob_circle_007.location = (0.0, 0.0, -0.16)
ob_circle_007.rotation_euler = (0.0, -0.0, -0.1795)
ob_circle_008.location = (0.0, 0.0, -0.16)
ob_circle_008.rotation_euler = (0.0, -0.0, -0.1795)
ob_circle_009.location = (0.0, 0.0, -0.16)
ob_circle_009.rotation_euler = (0.0, -0.0, -0.1795)
ob_circle_010.location = (0.0, 0.0, -0.16)
ob_circle_010.rotation_euler = (0.0, -0.0, -0.1795)
ob_circle_011.location = (0.0, 0.0, -0.16)
ob_circle_011.rotation_euler = (0.0, -0.0, -0.1795)
ob_circle_012.location = (0.0, 0.0, -0.16)
ob_circle_012.rotation_euler = (0.0, -0.0, -0.1795)
ob_circle_013.location = (0.0, 0.0, -0.16)
ob_circle_013.rotation_euler = (0.0, -0.0, -0.1795)
ob_circle_014.location = (0.0, 0.0, -0.16)
ob_circle_014.rotation_euler = (0.0, -0.0, -0.1795)
ob_circle_015.location = (0.0, 0.0, -0.16)
ob_circle_015.rotation_euler = (0.0, -0.0, -0.1795)
ob_circle_016.location = (0.0, 0.0, -0.16)
ob_circle_016.rotation_euler = (0.0, -0.0, -0.1795)
ob_circle_017.location = (0.0, 0.0, -0.16)
ob_circle_017.rotation_euler = (0.0, -0.0, -0.1795)
ob_circle_018.location = (0.0, 0.0, -0.16)
ob_circle_018.rotation_euler = (0.0, -0.0, -0.1795)
ob_circle_019.location = (0.0, 0.0, -0.16)
ob_circle_019.rotation_euler = (0.0, -0.0, -0.1795)
ob_circle_020.location = (0.0, 0.0, -0.16)
ob_circle_020.rotation_euler = (0.0, -0.0, -0.1795)
ob_circle_021.location = (0.0, 0.0, -0.16)
ob_circle_021.rotation_euler = (0.0, -0.0, -0.1795)
ob_circle_022.location = (0.0, 0.0, -0.16)
ob_circle_022.rotation_euler = (0.0, -0.0, -0.1795)
ob_circle_023.location = (0.0, 0.0, -0.16)
ob_circle_023.rotation_euler = (0.0, -0.0, -0.1795)
ob_circle_024.location = (0.0, 0.0, -0.16)
ob_circle_024.rotation_euler = (0.0, -0.0, -0.1795)
ob_circle_025.location = (0.0, 0.0, -0.16)
ob_circle_025.rotation_euler = (0.0, -0.0, -0.1795)
ob_circle_026.location = (0.0, 0.0, -0.16)
ob_circle_026.rotation_euler = (0.0, -0.0, -0.1795)
ob_circle_027.location = (0.0, 0.0, -0.16)
ob_circle_027.rotation_euler = (0.0, -0.0, -0.1795)
ob_circle_028.location = (0.0, 0.0, -0.16)
ob_circle_028.rotation_euler = (0.0, -0.0, -0.1795)
ob_circle_029.location = (0.0, 0.0, -0.16)
ob_circle_029.rotation_euler = (0.0, -0.0, -0.1795)
ob_circle_030.location = (0.0, 0.0, -0.16)
ob_circle_030.rotation_euler = (0.0, -0.0, -0.1795)
ob_circle_031.location = (0.0, 0.0, -0.16)
ob_circle_031.rotation_euler = (0.0, -0.0, -0.1795)
ob_circle_032.location = (0.0, 0.0, -0.16)
ob_circle_032.rotation_euler = (0.0, -0.0, -0.1795)
ob_circle_033.location = (0.0, 0.0, -0.16)
ob_circle_033.rotation_euler = (0.0, -0.0, -0.1795)
ob_circle_034.location = (0.0, 0.0, -0.16)
ob_circle_034.rotation_euler = (0.0, -0.0, -0.1795)
ob_circle_035.location = (0.0, 0.0, -0.16)
ob_circle_035.rotation_euler = (0.0, -0.0, -0.1795)
ob_circle_036.location = (0.0, 0.0, -0.16)
ob_circle_036.rotation_euler = (0.0, -0.0, -0.1795)
ob_circle_037.location = (0.0, 0.0, -0.16)
ob_circle_037.rotation_euler = (0.0, -0.0, -0.1795)
ob_circle_038.location = (0.0, 0.0, -0.16)
ob_circle_038.rotation_euler = (0.0, -0.0, -0.1795)
ob_circle_039.location = (0.0, 0.0, -0.16)
ob_circle_039.rotation_euler = (0.0, -0.0, -0.1795)

# ---- collection membership
col_collection.objects.link(ob_circle)
col_collection.objects.link(ob_empty)
col_collection.objects.link(ob_circle_001)
col_collection.objects.link(ob_circle_002)
col_collection.objects.link(ob_circle_003)
col_collection.objects.link(ob_circle_004)
col_collection.objects.link(ob_circle_005)
col_collection.objects.link(ob_circle_006)
col_collection.objects.link(ob_circle_007)
col_collection.objects.link(ob_circle_008)
col_collection.objects.link(ob_circle_009)
col_collection.objects.link(ob_circle_010)
col_collection.objects.link(ob_circle_011)
col_collection.objects.link(ob_circle_012)
col_collection.objects.link(ob_circle_013)
col_collection.objects.link(ob_circle_014)
col_collection.objects.link(ob_circle_015)
col_collection.objects.link(ob_circle_016)
col_collection.objects.link(ob_circle_017)
col_collection.objects.link(ob_circle_018)
col_collection.objects.link(ob_circle_019)
col_collection.objects.link(ob_circle_020)
col_collection.objects.link(ob_circle_021)
col_collection.objects.link(ob_circle_022)
col_collection.objects.link(ob_circle_023)
col_collection.objects.link(ob_circle_024)
col_collection.objects.link(ob_circle_025)
col_collection.objects.link(ob_circle_026)
col_collection.objects.link(ob_circle_027)
col_collection.objects.link(ob_circle_028)
col_collection.objects.link(ob_circle_029)
col_collection.objects.link(ob_circle_030)
col_collection.objects.link(ob_circle_031)
col_collection.objects.link(ob_circle_032)
col_collection.objects.link(ob_circle_033)
col_collection.objects.link(ob_circle_034)
col_collection.objects.link(ob_circle_035)
col_collection.objects.link(ob_circle_036)
col_collection.objects.link(ob_circle_037)
col_collection.objects.link(ob_circle_038)
col_collection.objects.link(ob_circle_039)

# ---- scene / render settings (as saved in the file)
scene.frame_start = 1; scene.frame_end = 250; scene.frame_set(2)
scene.render.engine = 'BLENDER_EEVEE_NEXT'
scene.cycles.sampling_pattern = 'TABULATED_SOBOL'
bpy.context.view_layer.update()

# ---- added for rendering (the .blend has no active camera and no usable light): camera, sun
cam_auto = bpy.data.cameras.new('AutoCamera')
cam_auto.lens = 50.0
cam_auto.sensor_width = 36.0
cam_auto.clip_end = 1000.0
ob_auto_camera = bpy.data.objects.new('AutoCamera', cam_auto)
scene.collection.objects.link(ob_auto_camera)
ob_auto_camera.location = (10.156, -12.1873, 11.1348)
ob_auto_camera.rotation_euler = (1.09748, -7.21219e-08, 0.694738)
scene.camera = ob_auto_camera
light_auto_sun = bpy.data.lights.new('AutoSun', 'SUN')
light_auto_sun.energy = 3.0
light_auto_sun.angle = 0.0523599
ob_auto_sun = bpy.data.objects.new('AutoSun', light_auto_sun)
scene.collection.objects.link(ob_auto_sun)
ob_auto_sun.rotation_euler = (0.872665, 0.174533, 0.523599)
bpy.context.view_layer.update()

